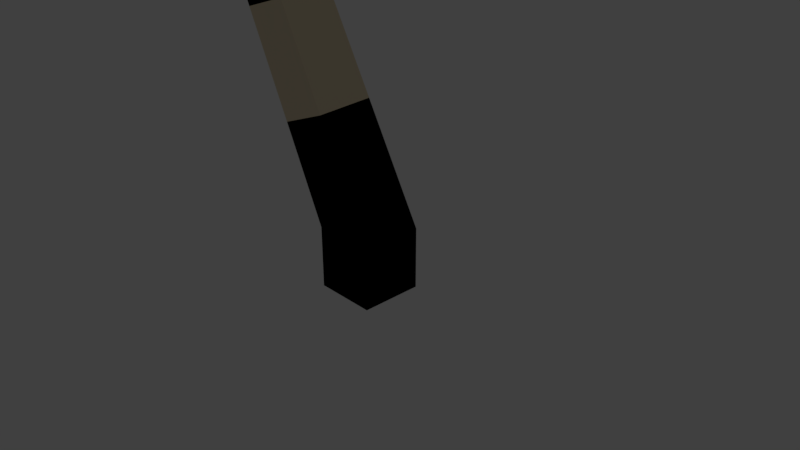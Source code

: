 # Source: Tree2.blend  (saved by Blender 2.79.0; exported with 4.5.12 LTS)
import bpy
from mathutils import Matrix  # noqa: F401  (used for matrix-valued properties, if any)

bpy.ops.wm.read_factory_settings(use_empty=True)
scene = bpy.context.scene
scene.name = 'Scene'

# ---- collections
col_collection_1 = bpy.data.collections.new('Collection 1'); scene.collection.children.link(col_collection_1)

# ---- materials (node trees are filled in below, after node groups)
mat_material_002 = bpy.data.materials.new('Material.002')
mat_material_002.alpha_threshold = 0.0
mat_material_002.use_transparent_shadow = False
mat_material_002.diffuse_color = (0.7127, 0.8, 0.1241, 1.0)
mat_material_002.roughness = 0.5
mat_material_001 = bpy.data.materials.new('Material.001')
mat_material_001.alpha_threshold = 0.0
mat_material_001.use_transparent_shadow = False
mat_material_001.diffuse_color = (0.1802, 0.4385, 0.1031, 1.0)
mat_material_001.roughness = 0.5
mat_material_003 = bpy.data.materials.new('Material.003')
mat_material_003.alpha_threshold = 0.0
mat_material_003.use_transparent_shadow = False
mat_material_003.diffuse_color = (0.5252, 0.8, 0.07016, 1.0)
mat_material_003.roughness = 0.5
mat_material_004 = bpy.data.materials.new('Material.004')
mat_material_004.alpha_threshold = 0.0
mat_material_004.use_transparent_shadow = False
mat_material_004.diffuse_color = (0.1557, 0.4575, 0.1165, 1.0)
mat_material_004.roughness = 0.5
mat_tree = bpy.data.materials.new('Tree')
mat_tree.alpha_threshold = 0.0
mat_tree.use_transparent_shadow = False
mat_tree.diffuse_color = (0.8, 0.6789, 0.4734, 1.0)
mat_tree.roughness = 0.5
mat_tree.line_color = (0.0, 0.0, 0.0, 1.0)
mat_black = bpy.data.materials.new('Black')
mat_black.alpha_threshold = 0.0
mat_black.use_transparent_shadow = False
mat_black.diffuse_color = (0.0, 0.0, 0.0, 1.0)
mat_black.specular_color = (0.8276, 0.8276, 0.8276)
mat_black.roughness = 0.5

# ---- material node trees
mat_black.use_nodes = True; mat_black.node_tree.nodes.clear()
_N = mat_black.node_tree.nodes; _L = mat_black.node_tree.links
n0 = _N.new('NodeUndefined'); n0.name = 'Output'; n0.location = (300, 300)
n0.inputs[1].default_value = 1.0
n1 = _N.new('NodeUndefined'); n1.name = 'Material'; n1.location = (130, 368)
n1.inputs[0].default_value = (0.0, 0.0, 0.0, 1.0)
n1.inputs[1].default_value = (0.0, 0.0, 0.0, 1.0)
n1.inputs[2].default_value = 0.0
n1.inputs[3].default_value = (0.0, 0.0, 0.0)
_L.new(n1.outputs[0], n0.inputs[0])

# ---- world
world_world = bpy.data.worlds.new('World'); scene.world = world_world
world_world.color = (0.05088, 0.05088, 0.05088)
world_world.use_sun_shadow = False
world_world.sun_shadow_jitter_overblur = 0.0
world_world.cycles.sampling_method = 'MANUAL'

# ---- cameras
cam_camera = bpy.data.cameras.new('Camera')
cam_camera.clip_end = 100.0
cam_camera.lens = 35.0
cam_camera.sensor_width = 32.0
cam_camera.sensor_height = 18.0
cam_camera.ortho_scale = 7.314
cam_camera.dof.focus_distance = 0.0
cam_camera.dof.aperture_fstop = 128.0

# ---- lights
light_lamp = bpy.data.lights.new('Lamp', 'POINT')
light_lamp.transmission_factor = 0.0
light_lamp.cutoff_distance = 30.0
light_lamp.energy = 100.0
light_lamp.shadow_buffer_clip_start = 1.001
light_lamp.shadow_soft_size = 0.1
light_lamp.shadow_maximum_resolution = 0.006
light_lamp.use_absolute_resolution = True

# ---- meshes
me_icosphere_008 = bpy.data.meshes.new('Icosphere.008')
me_icosphere_008.from_pydata([(-0.3787, -0.02085, -3.099), (0.4551, -0.6295, -1.106), (-0.8931, -0.8888, -1.331), (-1.246, 0.1227, -1.394), (-0.173, 1.191, -1.363), (1.249, 0.5554, -0.9957), (0.1854, -0.988, 0.41), (-0.8909, -0.6019, 0.249), (-0.8703, 0.7345, 0.4132), (0.2805, 0.9888, 0.5364), (1.043, -0.139, 0.8725), (0.01715, -0.04888, 1.275), (-0.6522, -0.6101, -2.46), (0.0358, -0.4894, -2.382), (-0.293, -0.8808, -1.473), (1.036, -0.1492, -1.174), (0.09065, 0.2912, -2.46), (-1.098, 0.02815, -2.468), (-1.293, -0.4828, -1.51), (-0.7376, 0.6739, -2.492), (-0.8611, 0.8087, -1.565), (0.4762, 1.06, -1.472), (1.058, -0.522, 0.1194), (1.234, 0.2252, 0.2301), (-0.3888, -1.059, -0.3518), (0.3772, -0.9365, -0.1864), (-1.255, -0.3126, -0.4379), (-1.009, -0.8521, -0.4019), (-0.6173, 1.133, -0.3284), (-1.035, 0.4907, -0.3757), (0.8552, 0.9187, -0.04036), (0.09118, 1.266, -0.2666), (0.7758, -0.6929, 0.757), (-0.4079, -0.9104, 0.3836), (-0.9756, 0.03627, 0.4375), (-0.3738, 1.015, 0.5199), (0.775, 0.4864, 0.8498), (0.2156, -0.6457, 0.9994), (0.62, -0.0983, 1.23), (-0.4562, -0.3876, 0.8914), (-0.5285, 0.3837, 0.9969), (0.1216, 0.5405, 1.087)], [], [(0, 13, 12), (1, 13, 15), (0, 12, 17), (0, 17, 19), (0, 19, 16), (1, 15, 22), (2, 14, 24), (3, 18, 26), (4, 20, 28), (5, 21, 30), (1, 22, 25), (2, 24, 27), (3, 26, 29), (4, 28, 31), (5, 30, 23), (6, 32, 37), (7, 33, 39), (8, 34, 40), (9, 35, 41), (10, 36, 38), (38, 41, 11), (38, 36, 41), (36, 9, 41), (41, 40, 11), (41, 35, 40), (35, 8, 40), (40, 39, 11), (40, 34, 39), (34, 7, 39), (39, 37, 11), (39, 33, 37), (33, 6, 37), (37, 38, 11), (37, 32, 38), (32, 10, 38), (23, 36, 10), (23, 30, 36), (30, 9, 36), (31, 35, 9), (31, 28, 35), (28, 8, 35), (29, 34, 8), (29, 26, 34), (26, 7, 34), (27, 33, 7), (27, 24, 33), (24, 6, 33), (25, 32, 6), (25, 22, 32), (22, 10, 32), (30, 31, 9), (30, 21, 31), (21, 4, 31), (28, 29, 8), (28, 20, 29), (20, 3, 29), (26, 27, 7), (26, 18, 27), (18, 2, 27), (24, 25, 6), (24, 14, 25), (14, 1, 25), (22, 23, 10), (22, 15, 23), (15, 5, 23), (16, 21, 5), (16, 19, 21), (19, 4, 21), (19, 20, 4), (19, 17, 20), (17, 3, 20), (17, 18, 3), (17, 12, 18), (12, 2, 18), (15, 16, 5), (15, 13, 16), (13, 0, 16), (12, 14, 2), (12, 13, 14), (13, 1, 14)])
me_icosphere_008.materials.append(mat_material_002)
me_icosphere_008.use_remesh_preserve_volume = False
me_icosphere_008.use_remesh_preserve_attributes = False
me_icosphere_008.use_mirror_vertex_groups = False
me_icosphere_008.update()
me_icosphere_007 = bpy.data.meshes.new('Icosphere.007')
me_icosphere_007.from_pydata([(-0.1945, -0.1239, -3.099), (0.5762, -0.6973, -1.106), (-0.7918, -0.9455, -1.331), (-0.9249, -0.0569, -1.394), (0.1745, 0.9966, -1.363), (1.433, 0.4525, -0.9957), (0.205, -0.999, 0.41), (-0.8115, -0.6464, 0.249), (-0.5312, 0.5447, 0.4132), (0.5892, 0.8161, 0.5364), (1.133, -0.1892, 0.8725), (0.1369, -0.1159, 1.275), (-0.5121, -0.6884, -2.46), (0.1914, -0.5765, -2.382), (-0.1869, -0.9401, -1.473), (1.186, -0.233, -1.174), (0.3654, 0.1375, -2.46), (-0.8362, -0.1186, -2.468), (-1.112, -0.5842, -1.51), (-0.393, 0.4811, -2.492), (-0.4419, 0.5742, -1.565), (0.7632, 0.8992, -1.472), (1.121, -0.5574, 0.1194), (1.39, 0.138, 0.2301), (-0.3483, -1.081, -0.3518), (0.4136, -0.9569, -0.1864), (-1.089, -0.4056, -0.4379), (-0.939, -0.8915, -0.4019), (-0.1982, 0.8981, -0.3284), (-0.7054, 0.3064, -0.3757), (1.131, 0.7644, -0.04036), (0.4655, 1.056, -0.2666), (0.8095, -0.7117, 0.757), (-0.376, -0.9282, 0.3836), (-0.7719, -0.07766, 0.4375), (-0.02035, 0.8175, 0.5199), (0.9679, 0.3784, 0.8498), (0.2596, -0.6703, 0.9994), (0.7143, -0.1511, 1.23), (-0.3588, -0.4421, 0.8914), (-0.3023, 0.2571, 0.9969), (0.3423, 0.4171, 1.087)], [], [(0, 13, 12), (1, 13, 15), (0, 12, 17), (0, 17, 19), (0, 19, 16), (1, 15, 22), (2, 14, 24), (3, 18, 26), (4, 20, 28), (5, 21, 30), (1, 22, 25), (2, 24, 27), (3, 26, 29), (4, 28, 31), (5, 30, 23), (6, 32, 37), (7, 33, 39), (8, 34, 40), (9, 35, 41), (10, 36, 38), (38, 41, 11), (38, 36, 41), (36, 9, 41), (41, 40, 11), (41, 35, 40), (35, 8, 40), (40, 39, 11), (40, 34, 39), (34, 7, 39), (39, 37, 11), (39, 33, 37), (33, 6, 37), (37, 38, 11), (37, 32, 38), (32, 10, 38), (23, 36, 10), (23, 30, 36), (30, 9, 36), (31, 35, 9), (31, 28, 35), (28, 8, 35), (29, 34, 8), (29, 26, 34), (26, 7, 34), (27, 33, 7), (27, 24, 33), (24, 6, 33), (25, 32, 6), (25, 22, 32), (22, 10, 32), (30, 31, 9), (30, 21, 31), (21, 4, 31), (28, 29, 8), (28, 20, 29), (20, 3, 29), (26, 27, 7), (26, 18, 27), (18, 2, 27), (24, 25, 6), (24, 14, 25), (14, 1, 25), (22, 23, 10), (22, 15, 23), (15, 5, 23), (16, 21, 5), (16, 19, 21), (19, 4, 21), (19, 20, 4), (19, 17, 20), (17, 3, 20), (17, 18, 3), (17, 12, 18), (12, 2, 18), (15, 16, 5), (15, 13, 16), (13, 0, 16), (12, 14, 2), (12, 13, 14), (13, 1, 14)])
me_icosphere_007.materials.append(mat_material_001)
me_icosphere_007.use_remesh_preserve_volume = False
me_icosphere_007.use_remesh_preserve_attributes = False
me_icosphere_007.use_mirror_vertex_groups = False
me_icosphere_007.update()
me_icosphere_006 = bpy.data.meshes.new('Icosphere.006')
me_icosphere_006.from_pydata([(-0.6007, -0.1734, -2.712), (0.8205, -0.4682, -0.2661), (-0.4124, -0.8631, -0.4138), (-1.574, -0.2888, -1.031), (-0.7734, 0.6851, -1.165), (0.5269, 0.4836, -0.8579), (0.4822, -0.751, 1.065), (-0.794, -0.5616, 0.5157), (-1.25, 0.2517, -0.2802), (0.1291, 0.779, 0.0935), (1.044, 0.07244, 0.8965), (-0.01023, -0.005058, 0.9952), (-0.7503, -0.7398, -1.897), (-0.009165, -0.549, -1.893), (0.2265, -0.8037, -0.4964), (0.7798, -0.00955, -0.6602), (-0.3063, 0.08117, -1.956), (-1.43, -0.2683, -1.937), (-1.162, -0.6738, -0.8484), (-1.106, 0.2916, -1.939), (-1.421, 0.2496, -1.277), (-0.1522, 0.7077, -1.206), (1.17, -0.2026, 0.5652), (1.007, 0.3389, 0.1253), (0.1656, -0.9149, 0.4752), (0.8262, -0.6913, 0.6547), (-1.327, -0.5032, -0.2299), (-0.5924, -0.8068, 0.2384), (-1.072, 0.5604, -0.7193), (-1.581, -0.02266, -0.6917), (0.4839, 0.7591, -0.2963), (-0.2414, 0.8814, -0.5241), (0.9039, -0.3956, 1.174), (-0.1327, -0.746, 0.9221), (-1.244, -0.2031, 0.09659), (-0.5836, 0.6493, -0.06705), (0.6875, 0.4997, 0.5239), (0.2991, -0.4338, 1.261), (0.6184, 0.04487, 1.129), (-0.4597, -0.3261, 0.8605), (-0.7219, 0.1616, 0.3788), (0.04546, 0.443, 0.5793)], [], [(0, 13, 12), (1, 13, 15), (0, 12, 17), (0, 17, 19), (0, 19, 16), (1, 15, 22), (2, 14, 24), (3, 18, 26), (4, 20, 28), (5, 21, 30), (1, 22, 25), (2, 24, 27), (3, 26, 29), (4, 28, 31), (5, 30, 23), (6, 32, 37), (7, 33, 39), (8, 34, 40), (9, 35, 41), (10, 36, 38), (38, 41, 11), (38, 36, 41), (36, 9, 41), (41, 40, 11), (41, 35, 40), (35, 8, 40), (40, 39, 11), (40, 34, 39), (34, 7, 39), (39, 37, 11), (39, 33, 37), (33, 6, 37), (37, 38, 11), (37, 32, 38), (32, 10, 38), (23, 36, 10), (23, 30, 36), (30, 9, 36), (31, 35, 9), (31, 28, 35), (28, 8, 35), (29, 34, 8), (29, 26, 34), (26, 7, 34), (27, 33, 7), (27, 24, 33), (24, 6, 33), (25, 32, 6), (25, 22, 32), (22, 10, 32), (30, 31, 9), (30, 21, 31), (21, 4, 31), (28, 29, 8), (28, 20, 29), (20, 3, 29), (26, 27, 7), (26, 18, 27), (18, 2, 27), (24, 25, 6), (24, 14, 25), (14, 1, 25), (22, 23, 10), (22, 15, 23), (15, 5, 23), (16, 21, 5), (16, 19, 21), (19, 4, 21), (19, 20, 4), (19, 17, 20), (17, 3, 20), (17, 18, 3), (17, 12, 18), (12, 2, 18), (15, 16, 5), (15, 13, 16), (13, 0, 16), (12, 14, 2), (12, 13, 14), (13, 1, 14)])
me_icosphere_006.materials.append(mat_material_003)
me_icosphere_006.use_remesh_preserve_volume = False
me_icosphere_006.use_remesh_preserve_attributes = False
me_icosphere_006.use_mirror_vertex_groups = False
me_icosphere_006.update()
me_icosphere_005 = bpy.data.meshes.new('Icosphere.005')
me_icosphere_005.from_pydata([(-0.4352, -0.2966, -3.065), (0.7633, -0.4901, -1.042), (-0.2327, -0.7841, -1.028), (-0.8586, 0.1297, -1.187), (-0.3256, 0.9441, -1.291), (0.7367, 0.6079, -1.195), (0.2977, -0.8175, 0.4468), (-0.62, -0.3649, 0.408), (-0.5371, 0.838, 0.289), (0.4408, 1.129, 0.3015), (1.0, 0.1674, 0.3937), (0.1462, 0.2286, 0.9514), (-0.416, -0.7337, -2.335), (0.1895, -0.595, -2.318), (0.2812, -0.8194, -1.208), (0.8529, 0.01024, -1.301), (-0.00958, 0.06963, -2.446), (-0.9356, -0.137, -2.386), (-0.6625, -0.4036, -1.286), (-0.7108, 0.3486, -2.45), (-0.801, 0.5629, -1.445), (0.156, 0.8681, -1.461), (1.024, -0.1928, -0.164), (1.05, 0.4785, -0.233), (0.0218, -0.9662, -0.1179), (0.617, -0.7638, -0.123), (-0.8136, -0.08758, -0.2299), (-0.5231, -0.7088, -0.1418), (-0.4598, 1.053, -0.3511), (-0.811, 0.5568, -0.3125), (0.6997, 1.015, -0.2989), (0.1224, 1.233, -0.3406), (0.7423, -0.4162, 0.514), (-0.226, -0.7519, 0.5225), (-0.678, 0.2762, 0.4221), (-0.07607, 1.123, 0.3699), (0.8331, 0.7372, 0.4267), (0.2272, -0.3996, 0.8408), (0.6499, 0.1943, 0.8073), (-0.3051, -0.1222, 0.8139), (-0.235, 0.6137, 0.7536), (0.3421, 0.789, 0.7569)], [], [(0, 13, 12), (1, 13, 15), (0, 12, 17), (0, 17, 19), (0, 19, 16), (1, 15, 22), (2, 14, 24), (3, 18, 26), (4, 20, 28), (5, 21, 30), (1, 22, 25), (2, 24, 27), (3, 26, 29), (4, 28, 31), (5, 30, 23), (6, 32, 37), (7, 33, 39), (8, 34, 40), (9, 35, 41), (10, 36, 38), (38, 41, 11), (38, 36, 41), (36, 9, 41), (41, 40, 11), (41, 35, 40), (35, 8, 40), (40, 39, 11), (40, 34, 39), (34, 7, 39), (39, 37, 11), (39, 33, 37), (33, 6, 37), (37, 38, 11), (37, 32, 38), (32, 10, 38), (23, 36, 10), (23, 30, 36), (30, 9, 36), (31, 35, 9), (31, 28, 35), (28, 8, 35), (29, 34, 8), (29, 26, 34), (26, 7, 34), (27, 33, 7), (27, 24, 33), (24, 6, 33), (25, 32, 6), (25, 22, 32), (22, 10, 32), (30, 31, 9), (30, 21, 31), (21, 4, 31), (28, 29, 8), (28, 20, 29), (20, 3, 29), (26, 27, 7), (26, 18, 27), (18, 2, 27), (24, 25, 6), (24, 14, 25), (14, 1, 25), (22, 23, 10), (22, 15, 23), (15, 5, 23), (16, 21, 5), (16, 19, 21), (19, 4, 21), (19, 20, 4), (19, 17, 20), (17, 3, 20), (17, 18, 3), (17, 12, 18), (12, 2, 18), (15, 16, 5), (15, 13, 16), (13, 0, 16), (12, 14, 2), (12, 13, 14), (13, 1, 14)])
me_icosphere_005.materials.append(mat_material_002)
me_icosphere_005.use_remesh_preserve_volume = False
me_icosphere_005.use_remesh_preserve_attributes = False
me_icosphere_005.use_mirror_vertex_groups = False
me_icosphere_005.update()
me_icosphere_004 = bpy.data.meshes.new('Icosphere.004')
me_icosphere_004.from_pydata([(-0.1998, -0.1051, -3.092), (0.7236, -0.56, -0.9981), (-0.2764, -0.8583, -0.9981), (-0.9152, 0.0, -0.9981), (-0.3453, 0.8506, -0.9981), (0.7046, 0.5174, -0.9981), (0.2764, -0.8506, 0.4472), (-0.7236, -0.5257, 0.4472), (-0.7236, 0.5257, 0.4472), (0.2764, 0.8506, 0.4472), (0.8944, 0.0, 0.4472), (0.0, 0.0, 1.0), (-0.2794, -0.6324, -2.35), (0.3216, -0.5002, -2.325), (0.2628, -0.8597, -1.193), (0.8342, -0.05174, -1.193), (0.1503, 0.1766, -2.366), (-0.8089, -0.06833, -2.334), (-0.7084, -0.5058, -1.193), (-0.5767, 0.4317, -2.324), (-0.7993, 0.5, -1.193), (0.1539, 0.8027, -1.193), (0.9511, -0.309, -0.1159), (0.9511, 0.309, -0.1159), (0.0, -1.0, -0.1159), (0.5878, -0.809, -0.1159), (-0.9511, -0.309, -0.1159), (-0.5878, -0.809, -0.1159), (-0.5878, 0.809, -0.1159), (-0.9511, 0.309, -0.1159), (0.5878, 0.809, -0.1159), (0.0, 1.0, -0.1159), (0.6882, -0.5, 0.5257), (-0.2629, -0.809, 0.5257), (-0.8506, 0.0, 0.5257), (-0.2629, 0.809, 0.5257), (0.6882, 0.5, 0.5257), (0.1625, -0.5, 0.8507), (0.5257, 0.0, 0.8507), (-0.4253, -0.309, 0.8507), (-0.4253, 0.309, 0.8507), (0.1625, 0.5, 0.8507)], [], [(0, 13, 12), (1, 13, 15), (0, 12, 17), (0, 17, 19), (0, 19, 16), (1, 15, 22), (2, 14, 24), (3, 18, 26), (4, 20, 28), (5, 21, 30), (1, 22, 25), (2, 24, 27), (3, 26, 29), (4, 28, 31), (5, 30, 23), (6, 32, 37), (7, 33, 39), (8, 34, 40), (9, 35, 41), (10, 36, 38), (38, 41, 11), (38, 36, 41), (36, 9, 41), (41, 40, 11), (41, 35, 40), (35, 8, 40), (40, 39, 11), (40, 34, 39), (34, 7, 39), (39, 37, 11), (39, 33, 37), (33, 6, 37), (37, 38, 11), (37, 32, 38), (32, 10, 38), (23, 36, 10), (23, 30, 36), (30, 9, 36), (31, 35, 9), (31, 28, 35), (28, 8, 35), (29, 34, 8), (29, 26, 34), (26, 7, 34), (27, 33, 7), (27, 24, 33), (24, 6, 33), (25, 32, 6), (25, 22, 32), (22, 10, 32), (30, 31, 9), (30, 21, 31), (21, 4, 31), (28, 29, 8), (28, 20, 29), (20, 3, 29), (26, 27, 7), (26, 18, 27), (18, 2, 27), (24, 25, 6), (24, 14, 25), (14, 1, 25), (22, 23, 10), (22, 15, 23), (15, 5, 23), (16, 21, 5), (16, 19, 21), (19, 4, 21), (19, 20, 4), (19, 17, 20), (17, 3, 20), (17, 18, 3), (17, 12, 18), (12, 2, 18), (15, 16, 5), (15, 13, 16), (13, 0, 16), (12, 14, 2), (12, 13, 14), (13, 1, 14)])
me_icosphere_004.materials.append(mat_material_004)
me_icosphere_004.use_remesh_preserve_volume = False
me_icosphere_004.use_remesh_preserve_attributes = False
me_icosphere_004.use_mirror_vertex_groups = False
me_icosphere_004.update()
me_sphere = bpy.data.meshes.new('Sphere')
me_sphere.from_pydata([], [], [])
me_sphere.use_remesh_preserve_volume = False
me_sphere.use_remesh_preserve_attributes = False
me_sphere.use_mirror_vertex_groups = False
me_sphere.update()
me_cube = bpy.data.meshes.new('Cube')
me_cube.from_pydata([(0.4254, 0.4254, -0.4785), (0.4254, -0.4254, -0.4785), (-0.4254, -0.4254, -0.4785), (-0.4254, 0.4254, -0.4785), (0.4254, 0.4254, 0.3723), (0.4254, -0.4254, 0.3723), (-0.4254, -0.4254, 0.3723), (-0.4254, 0.4254, 0.3723), (0.4254, 0.4254, 0.3723), (0.4254, -0.4254, 0.3723), (-0.4254, -0.4254, 0.3723), (-0.4254, 0.4254, 0.3723), (0.4254, 0.4254, 0.3723), (0.4254, -0.4254, 0.3723), (-0.4254, -0.4254, 0.3723), (-0.4254, 0.4254, 0.3723), (-0.3068, -1.396, 6.225), (-0.3204, -1.892, 6.325), (-0.8257, -1.88, 6.315), (-0.8121, -1.385, 6.215), (0.09045, -0.3724, 11.28), (0.1107, -0.731, 11.28), (-0.248, -0.7511, 11.27), (-0.2682, -0.3925, 11.28), (-0.4356, -0.772, 14.18), (-0.4221, -1.03, 14.29), (-0.661, -1.027, 14.26), (-0.6744, -0.7714, 14.16), (0.2517, -2.615, 18.05), (0.2607, -2.795, 18.13), (0.1, -2.839, 18.17), (0.091, -2.659, 18.09), (-0.7697, -1.771, 6.795), (-0.2845, -1.795, 6.738), (-0.3204, -1.892, 6.325), (-0.8257, -1.88, 6.315), (-0.7697, -1.771, 6.795), (-0.2845, -1.795, 6.738), (-0.4594, -3.811, 6.842), (-0.8174, -3.786, 6.888), (-0.7242, -3.537, 7.123), (-0.3879, -3.594, 7.044), (-0.3705, -5.836, 9.005), (-0.6268, -5.801, 9.07), (-0.5305, -5.596, 9.201), (-0.294, -5.658, 9.119), (0.4165, -7.155, 11.63), (0.2206, -7.056, 11.65), (0.3378, -6.878, 11.62), (0.5125, -7.0, 11.6), (0.9425, -7.062, 15.02), (0.7965, -6.988, 15.04), (0.8839, -6.855, 15.01), (1.014, -6.946, 15.0), (-0.3306, -0.4357, 11.68), (0.00193, -0.4208, 11.72), (0.006189, 0.3676, 11.42), (-0.255, 0.4326, 11.42), (-0.3346, 0.3155, 11.69), (-0.0956, 0.2431, 11.72), (0.2858, 1.584, 12.08), (0.08782, 1.706, 12.1), (-0.03089, 1.553, 12.28), (0.1448, 1.423, 12.27), (1.464, 3.129, 14.29), (1.358, 3.225, 14.35), (1.222, 3.128, 14.42), (1.309, 3.007, 14.37), (1.736, 3.119, 14.9), (1.668, 3.222, 14.94), (1.582, 3.129, 14.99), (1.637, 3.054, 14.96), (-0.8257, -1.88, 6.315), (-0.8121, -1.385, 6.215), (-0.7697, -1.771, 6.795), (-0.8257, -1.88, 6.315), (-0.8121, -1.385, 6.215), (-0.7697, -1.771, 6.795), (-3.168, -1.642, 7.818), (-3.186, -1.347, 7.787), (-2.945, -1.601, 8.002), (-4.57, -1.513, 10.11), (-4.565, -1.242, 10.19), (-4.332, -1.55, 10.25), (-5.413, -2.269, 13.05), (-5.463, -2.049, 13.07), (-5.198, -2.213, 13.03), (-5.218, -2.42, 15.22), (-5.253, -2.262, 15.23), (-5.063, -2.38, 15.21), (-0.2139, -5.792, 9.365), (-0.4511, -5.713, 9.422), (0.3677, -4.596, 10.02), (0.2423, -4.538, 10.08), (0.3443, -4.752, 10.08), (0.2257, -4.679, 10.14), (0.716, -4.255, 11.39), (0.6271, -4.208, 11.44), (0.6725, -4.375, 11.39), (0.5912, -4.317, 11.45), (0.4997, -4.466, 12.62), (0.4254, -4.427, 12.67), (0.4634, -4.567, 12.63), (0.3955, -4.518, 12.67), (1.12, -4.597, 13.78), (1.052, -4.561, 13.82), (1.087, -4.689, 13.79), (1.025, -4.644, 13.83), (0.2007, -0.1337, 2.169), (-0.5441, -0.1304, 2.166), (-0.5247, -0.7864, 1.847), (0.2053, -0.8581, 2.129), (0.04301, -0.526, 3.429), (-0.1262, -0.9469, 4.781), (-0.6182, -1.126, 3.235), (-0.7186, -1.491, 4.724), (-0.7167, -0.9382, 4.774), (-0.6274, -0.5201, 3.424), (-0.1333, -1.524, 4.831), (0.04198, -1.179, 3.433)], [], [(0, 1, 2, 3), (4, 7, 11, 8), (0, 4, 5, 1), (1, 5, 6, 2), (2, 6, 7, 3), (4, 0, 3, 7), (10, 9, 13, 14), (6, 5, 9, 10), (5, 4, 8, 9), (7, 6, 10, 11), (13, 12, 108, 111), (9, 8, 12, 13), (11, 10, 14, 15), (8, 11, 15, 12), (19, 32, 22, 23), (15, 14, 110, 109), (12, 15, 109, 108), (14, 13, 111, 110), (22, 21, 25, 26), (16, 19, 23, 20), (18, 17, 34, 35), (17, 16, 33), (27, 26, 30, 31), (21, 20, 55), (23, 22, 54), (54, 55, 59, 58), (28, 31, 30, 29), (24, 27, 31, 28), (26, 25, 29, 30), (25, 24, 28, 29), (34, 37, 41, 38), (32, 33, 21, 22), (32, 19, 73, 74), (33, 16, 20, 21), (17, 33, 37, 34), (33, 32, 36, 37), (32, 18, 35, 36), (41, 40, 44, 45), (35, 34, 38, 39), (37, 36, 40, 41), (36, 35, 39, 40), (42, 90, 49, 46), (40, 39, 43, 44), (38, 41, 45, 42), (39, 38, 42, 43), (46, 49, 53, 50), (43, 42, 46, 47), (44, 91, 95, 93), (44, 43, 91), (51, 50, 53, 52), (47, 46, 50, 51), (49, 48, 52, 53), (48, 47, 51, 52), (58, 59, 63, 62), (55, 24, 25, 21), (54, 22, 26, 27), (55, 54, 27, 24), (20, 23, 57, 56), (23, 54, 58, 57), (55, 20, 56, 59), (63, 60, 64, 67), (57, 58, 62, 61), (59, 56, 60, 63), (56, 57, 61, 60), (66, 67, 71, 70), (60, 61, 65, 64), (62, 63, 67, 66), (61, 62, 66, 65), (68, 69, 70, 71), (65, 66, 70, 69), (67, 64, 68, 71), (64, 65, 69, 68), (74, 73, 76, 77), (18, 32, 74, 72), (19, 18, 72, 73), (77, 76, 79, 80), (72, 74, 77, 75), (73, 72, 75, 76), (80, 79, 82, 83), (75, 77, 80, 78), (76, 75, 78, 79), (83, 82, 85, 86), (78, 80, 83, 81), (79, 78, 81, 82), (86, 85, 88, 89), (81, 83, 86, 84), (82, 81, 84, 85), (89, 88, 87), (84, 86, 89, 87), (85, 84, 87, 88), (95, 94, 98, 99), (90, 91, 48, 49), (90, 42, 45), (91, 43, 47, 48), (91, 90, 94, 95), (90, 45, 92, 94), (45, 44, 93, 92), (97, 99, 103, 101), (94, 92, 96, 98), (93, 95, 99, 97), (92, 93, 97, 96), (101, 103, 107, 105), (96, 97, 101, 100), (99, 98, 102, 103), (98, 96, 100, 102), (104, 105, 107, 106), (100, 101, 105, 104), (103, 102, 106, 107), (102, 100, 104, 106), (116, 115, 18, 19), (113, 116, 19, 16), (118, 113, 16, 17), (115, 118, 17, 18), (110, 111, 119, 114), (114, 119, 118, 115), (111, 108, 112, 119), (119, 112, 113, 118), (108, 109, 117, 112), (112, 117, 116, 113), (109, 110, 114, 117), (117, 114, 115, 116)])
me_cube.polygons.foreach_set('material_index', [0, 0, 1, 1, 1, 1, 0, 0, 0, 0, 1, 0, 0, 0, 0, 1, 1, 1, 0, 0, 0, 0, 0, 0, 0, 0, 0, 0, 0, 0, 0, 0, 0, 0, 0, 0, 0, 0, 0, 0, 0, 0, 0, 0, 0, 0, 0, 0, 0, 0, 0, 0, 0, 0, 0, 0, 0, 0, 0, 0, 0, 0, 0, 0, 0, 0, 0, 0, 0, 0, 0, 0, 0, 0, 0, 0, 0, 0, 0, 0, 0, 0, 0, 0, 0, 0, 0, 0, 0, 0, 0, 0, 0, 0, 0, 0, 0, 0, 0, 0, 0, 0, 0, 0, 0, 0, 0, 0, 0, 0, 0, 0, 0, 0, 1, 0, 1, 0, 1, 0, 1])
me_cube.materials.append(mat_tree)
me_cube.materials.append(mat_black)
me_cube.use_remesh_preserve_volume = False
me_cube.use_remesh_preserve_attributes = False
me_cube.use_mirror_vertex_groups = False
me_cube.update()

# ---- objects
ob_icosphere_008 = bpy.data.objects.new('Icosphere.008', me_icosphere_008)
ob_icosphere_007 = bpy.data.objects.new('Icosphere.007', me_icosphere_007)
ob_icosphere_006 = bpy.data.objects.new('Icosphere.006', me_icosphere_006)
ob_icosphere_005 = bpy.data.objects.new('Icosphere.005', me_icosphere_005)
ob_icosphere_004 = bpy.data.objects.new('Icosphere.004', me_icosphere_004)
ob_sphere = bpy.data.objects.new('Sphere', me_sphere)
ob_cube = bpy.data.objects.new('Cube', me_cube)
ob_lamp = bpy.data.objects.new('Lamp', light_lamp)
ob_camera = bpy.data.objects.new('Camera', cam_camera)

# ---- transforms, parenting, visibility, modifiers, constraints
ob_icosphere_008.location = (-3.788, -5.305, 16.27)
ob_icosphere_008.rotation_euler = (-0.01568, -0.6562, -2.181)
ob_icosphere_008.scale = (-1.872, -2.882, -1.872)
ob_icosphere_008.lineart.crease_threshold = 0.0
ob_icosphere_007.location = (0.3785, -5.949, 12.68)
ob_icosphere_007.rotation_euler = (0.0, -0.0, -0.8597)
ob_icosphere_007.scale = (-2.258, -3.477, -2.258)
ob_icosphere_007.lineart.crease_threshold = 0.0
ob_icosphere_006.location = (-5.374, -2.476, 12.46)
ob_icosphere_006.rotation_euler = (0.2433, -0.3126, -0.6918)
ob_icosphere_006.scale = (-2.351, -3.619, -2.351)
ob_icosphere_006.lineart.crease_threshold = 0.0
ob_icosphere_005.location = (0.3717, 3.426, 14.7)
ob_icosphere_005.rotation_euler = (0.0, -0.0, 0.3969)
ob_icosphere_005.scale = (-2.013, -3.1, -2.013)
ob_icosphere_005.lineart.crease_threshold = 0.0
ob_icosphere_004.location = (-1.368, -1.068, 16.08)
ob_icosphere_004.scale = (-2.258, -3.477, -2.258)
ob_icosphere_004.lineart.crease_threshold = 0.0
ob_sphere.location = (11.83, -14.23, 17.5)
ob_sphere.scale = (2.544, 2.544, 2.544)
ob_sphere.lineart.crease_threshold = 0.0
ob_cube.location = (0.0, 0.0, 0.0)
ob_cube.lock_rotations_4d = False
ob_cube.empty_display_type = 'ARROWS'
ob_cube.lineart.crease_threshold = 0.0
ob_lamp.location = (5.831, 4.427, 19.59)
ob_lamp.rotation_euler = (0.6503, 0.05522, 1.866)
ob_lamp.lock_rotations_4d = False
ob_lamp.empty_display_type = 'ARROWS'
ob_lamp.color = (0.0, 0.0, 0.0, 0.0)
ob_lamp.lineart.crease_threshold = 0.0
ob_camera.location = (7.481, -6.508, 5.344)
ob_camera.rotation_euler = (1.109, 0.0, 0.8149)
ob_camera.lock_rotations_4d = False
ob_camera.empty_display_type = 'ARROWS'
ob_camera.color = (0.0, 0.0, 0.0, 0.0)
ob_camera.display_type = 'WIRE'
ob_camera.lineart.crease_threshold = 0.0

# ---- collection membership
col_collection_1.objects.link(ob_icosphere_008)
col_collection_1.objects.link(ob_icosphere_007)
col_collection_1.objects.link(ob_icosphere_006)
col_collection_1.objects.link(ob_icosphere_005)
col_collection_1.objects.link(ob_icosphere_004)
col_collection_1.objects.link(ob_sphere)
col_collection_1.objects.link(ob_cube)
col_collection_1.objects.link(ob_lamp)
col_collection_1.objects.link(ob_camera)

# ---- scene / render settings (as saved in the file)
scene.camera = ob_camera
scene.frame_start = 1; scene.frame_end = 250; scene.frame_set(0)
scene.render.engine = 'BLENDER_EEVEE_NEXT'
scene.render.resolution_percentage = 50
scene.render.dither_intensity = 0.0
scene.cycles.use_denoising = False
scene.cycles.samples = 128
scene.cycles.sampling_pattern = 'TABULATED_SOBOL'
scene.cycles.use_adaptive_sampling = False
scene.cycles.use_light_tree = False
scene.cycles.blur_glossy = 0.0
scene.cycles.sample_clamp_indirect = 0.0
scene.view_settings.view_transform = 'Standard'
bpy.context.view_layer.update()
